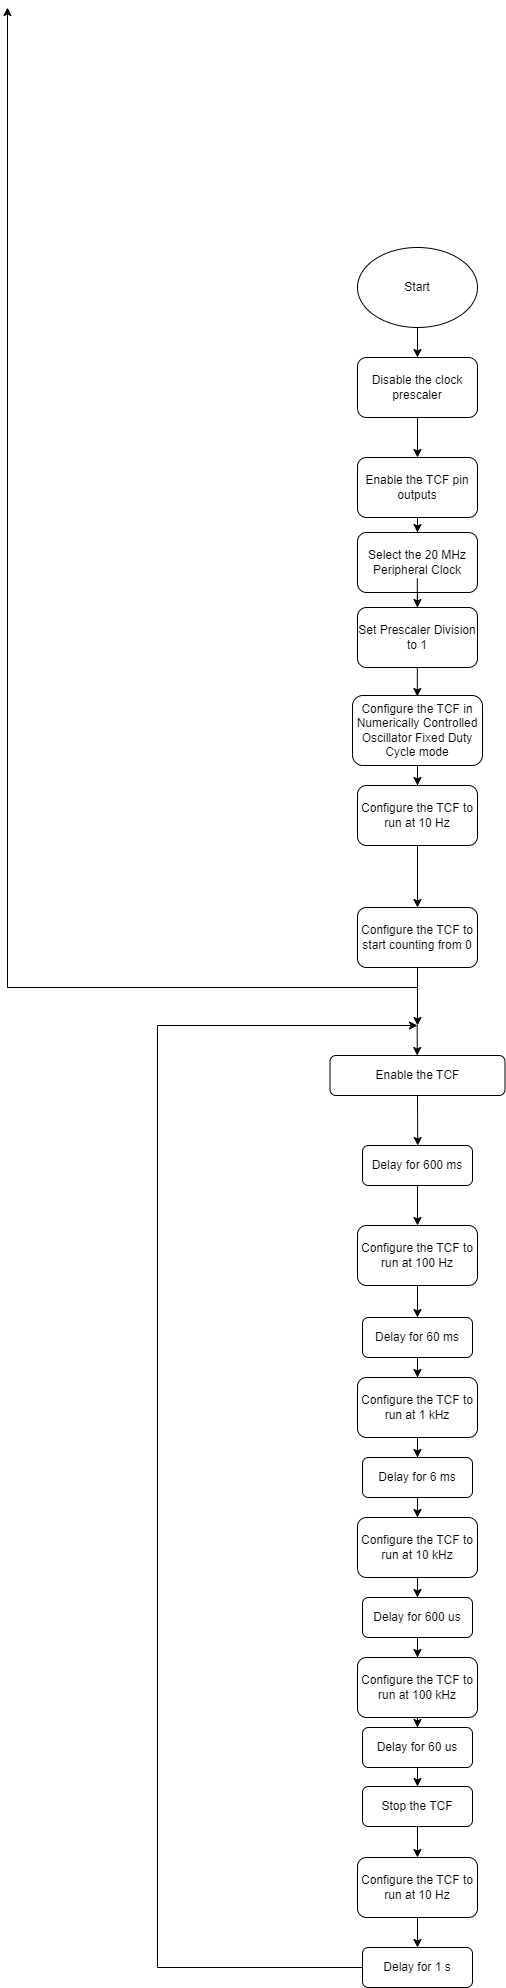

The diagram above was exported from draw.io. Its source (the exported page's mxGraphModel, read from the mxfile embedded in the PNG):
<mxGraphModel dx="2261" dy="2047" grid="1" gridSize="10" guides="1" tooltips="1" connect="1" arrows="1" fold="1" page="1" pageScale="1" pageWidth="827" pageHeight="1169" math="0" shadow="0">
  <root>
    <mxCell id="WIyWlLk6GJQsqaUBKTNV-0" />
    <mxCell id="WIyWlLk6GJQsqaUBKTNV-1" parent="WIyWlLk6GJQsqaUBKTNV-0" />
    <mxCell id="AUYf41w0NdS-sFng93zX-2" value="" style="edgeStyle=orthogonalEdgeStyle;rounded=0;orthogonalLoop=1;jettySize=auto;html=1;" parent="WIyWlLk6GJQsqaUBKTNV-1" source="AUYf41w0NdS-sFng93zX-0" target="AUYf41w0NdS-sFng93zX-1" edge="1">
      <mxGeometry relative="1" as="geometry" />
    </mxCell>
    <mxCell id="AUYf41w0NdS-sFng93zX-0" value="Start" style="ellipse;whiteSpace=wrap;html=1;" parent="WIyWlLk6GJQsqaUBKTNV-1" vertex="1">
      <mxGeometry x="350" y="240" width="120" height="80" as="geometry" />
    </mxCell>
    <mxCell id="AUYf41w0NdS-sFng93zX-4" value="" style="edgeStyle=orthogonalEdgeStyle;rounded=0;orthogonalLoop=1;jettySize=auto;html=1;" parent="WIyWlLk6GJQsqaUBKTNV-1" source="AUYf41w0NdS-sFng93zX-1" target="AUYf41w0NdS-sFng93zX-3" edge="1">
      <mxGeometry relative="1" as="geometry" />
    </mxCell>
    <mxCell id="AUYf41w0NdS-sFng93zX-1" value="Disable the clock prescaler" style="rounded=1;whiteSpace=wrap;html=1;" parent="WIyWlLk6GJQsqaUBKTNV-1" vertex="1">
      <mxGeometry x="350" y="350" width="120" height="60" as="geometry" />
    </mxCell>
    <mxCell id="ry7EzLMZXo5GZf_e-foL-5" value="" style="edgeStyle=orthogonalEdgeStyle;rounded=0;orthogonalLoop=1;jettySize=auto;html=1;" parent="WIyWlLk6GJQsqaUBKTNV-1" source="AUYf41w0NdS-sFng93zX-3" target="ry7EzLMZXo5GZf_e-foL-0" edge="1">
      <mxGeometry relative="1" as="geometry" />
    </mxCell>
    <mxCell id="AUYf41w0NdS-sFng93zX-3" value="Enable the TCF pin outputs" style="rounded=1;whiteSpace=wrap;html=1;" parent="WIyWlLk6GJQsqaUBKTNV-1" vertex="1">
      <mxGeometry x="350" y="450" width="120" height="60" as="geometry" />
    </mxCell>
    <mxCell id="AUYf41w0NdS-sFng93zX-5" value="Enable the TCF" style="rounded=1;whiteSpace=wrap;html=1;" parent="WIyWlLk6GJQsqaUBKTNV-1" vertex="1">
      <mxGeometry x="322.5" y="1048" width="175" height="40" as="geometry" />
    </mxCell>
    <mxCell id="ry7EzLMZXo5GZf_e-foL-17" value="" style="edgeStyle=orthogonalEdgeStyle;rounded=0;orthogonalLoop=1;jettySize=auto;html=1;" parent="WIyWlLk6GJQsqaUBKTNV-1" source="6UxLDFksszVtj1HpnyO2-0" target="ry7EzLMZXo5GZf_e-foL-14" edge="1">
      <mxGeometry relative="1" as="geometry" />
    </mxCell>
    <mxCell id="6UxLDFksszVtj1HpnyO2-0" value="Delay for 600 ms" style="rounded=1;whiteSpace=wrap;html=1;" parent="WIyWlLk6GJQsqaUBKTNV-1" vertex="1">
      <mxGeometry x="355" y="1138" width="110" height="40" as="geometry" />
    </mxCell>
    <mxCell id="ry7EzLMZXo5GZf_e-foL-39" value="" style="edgeStyle=orthogonalEdgeStyle;rounded=0;orthogonalLoop=1;jettySize=auto;html=1;" parent="WIyWlLk6GJQsqaUBKTNV-1" source="ry7EzLMZXo5GZf_e-foL-0" target="ry7EzLMZXo5GZf_e-foL-38" edge="1">
      <mxGeometry relative="1" as="geometry" />
    </mxCell>
    <mxCell id="ry7EzLMZXo5GZf_e-foL-0" value="Select the 20 MHz Peripheral Clock" style="rounded=1;whiteSpace=wrap;html=1;" parent="WIyWlLk6GJQsqaUBKTNV-1" vertex="1">
      <mxGeometry x="350" y="525" width="120" height="60" as="geometry" />
    </mxCell>
    <mxCell id="ry7EzLMZXo5GZf_e-foL-7" value="" style="edgeStyle=orthogonalEdgeStyle;rounded=0;orthogonalLoop=1;jettySize=auto;html=1;" parent="WIyWlLk6GJQsqaUBKTNV-1" source="ry7EzLMZXo5GZf_e-foL-1" target="ry7EzLMZXo5GZf_e-foL-2" edge="1">
      <mxGeometry relative="1" as="geometry" />
    </mxCell>
    <mxCell id="ry7EzLMZXo5GZf_e-foL-1" value="Configure the TCF in Numerically Controlled Oscillator Fixed Duty Cycle mode" style="rounded=1;whiteSpace=wrap;html=1;" parent="WIyWlLk6GJQsqaUBKTNV-1" vertex="1">
      <mxGeometry x="345" y="688" width="130" height="70" as="geometry" />
    </mxCell>
    <mxCell id="ry7EzLMZXo5GZf_e-foL-43" value="" style="edgeStyle=orthogonalEdgeStyle;rounded=0;orthogonalLoop=1;jettySize=auto;html=1;" parent="WIyWlLk6GJQsqaUBKTNV-1" source="ry7EzLMZXo5GZf_e-foL-2" target="ry7EzLMZXo5GZf_e-foL-4" edge="1">
      <mxGeometry relative="1" as="geometry" />
    </mxCell>
    <mxCell id="ry7EzLMZXo5GZf_e-foL-2" value="Configure the TCF to run at 10 Hz" style="rounded=1;whiteSpace=wrap;html=1;" parent="WIyWlLk6GJQsqaUBKTNV-1" vertex="1">
      <mxGeometry x="350" y="778" width="120" height="60" as="geometry" />
    </mxCell>
    <mxCell id="ry7EzLMZXo5GZf_e-foL-10" style="edgeStyle=orthogonalEdgeStyle;rounded=0;orthogonalLoop=1;jettySize=auto;html=1;" parent="WIyWlLk6GJQsqaUBKTNV-1" source="ry7EzLMZXo5GZf_e-foL-4" target="ry7EzLMZXo5GZf_e-foL-11" edge="1">
      <mxGeometry relative="1" as="geometry">
        <mxPoint x="410" y="940.0000000000002" as="targetPoint" />
        <Array as="points">
          <mxPoint x="410" y="980" />
        </Array>
      </mxGeometry>
    </mxCell>
    <mxCell id="ry7EzLMZXo5GZf_e-foL-35" style="edgeStyle=orthogonalEdgeStyle;rounded=0;orthogonalLoop=1;jettySize=auto;html=1;" parent="WIyWlLk6GJQsqaUBKTNV-1" source="ry7EzLMZXo5GZf_e-foL-4" edge="1">
      <mxGeometry relative="1" as="geometry">
        <mxPoint x="410" y="1018" as="targetPoint" />
      </mxGeometry>
    </mxCell>
    <mxCell id="ry7EzLMZXo5GZf_e-foL-4" value="Configure the TCF to start counting from 0" style="rounded=1;whiteSpace=wrap;html=1;" parent="WIyWlLk6GJQsqaUBKTNV-1" vertex="1">
      <mxGeometry x="350" y="900" width="120" height="60" as="geometry" />
    </mxCell>
    <mxCell id="ry7EzLMZXo5GZf_e-foL-11" value="" style="ellipse;whiteSpace=wrap;html=1;aspect=fixed;" parent="WIyWlLk6GJQsqaUBKTNV-1" vertex="1">
      <mxGeometry as="geometry" />
    </mxCell>
    <mxCell id="ry7EzLMZXo5GZf_e-foL-45" value="" style="edgeStyle=orthogonalEdgeStyle;rounded=0;orthogonalLoop=1;jettySize=auto;html=1;" parent="WIyWlLk6GJQsqaUBKTNV-1" source="ry7EzLMZXo5GZf_e-foL-14" target="ry7EzLMZXo5GZf_e-foL-44" edge="1">
      <mxGeometry relative="1" as="geometry" />
    </mxCell>
    <mxCell id="ry7EzLMZXo5GZf_e-foL-14" value="Configure the TCF to run at 100 Hz" style="rounded=1;whiteSpace=wrap;html=1;" parent="WIyWlLk6GJQsqaUBKTNV-1" vertex="1">
      <mxGeometry x="350" y="1218" width="120" height="60" as="geometry" />
    </mxCell>
    <mxCell id="ry7EzLMZXo5GZf_e-foL-21" value="" style="endArrow=classic;html=1;rounded=0;exitX=0.5;exitY=1;exitDx=0;exitDy=0;" parent="WIyWlLk6GJQsqaUBKTNV-1" source="AUYf41w0NdS-sFng93zX-5" edge="1">
      <mxGeometry width="50" height="50" relative="1" as="geometry">
        <mxPoint x="410" y="1090" as="sourcePoint" />
        <mxPoint x="410.21" y="1138" as="targetPoint" />
      </mxGeometry>
    </mxCell>
    <mxCell id="ry7EzLMZXo5GZf_e-foL-31" value="" style="edgeStyle=orthogonalEdgeStyle;rounded=0;orthogonalLoop=1;jettySize=auto;html=1;entryX=0.5;entryY=0;entryDx=0;entryDy=0;" parent="WIyWlLk6GJQsqaUBKTNV-1" target="ry7EzLMZXo5GZf_e-foL-30" edge="1">
      <mxGeometry relative="1" as="geometry">
        <mxPoint x="409.9675438596491" y="1819" as="sourcePoint" />
        <mxPoint x="409.95" y="1848.9999999999998" as="targetPoint" />
      </mxGeometry>
    </mxCell>
    <mxCell id="ry7EzLMZXo5GZf_e-foL-27" value="Stop the TCF" style="rounded=1;whiteSpace=wrap;html=1;" parent="WIyWlLk6GJQsqaUBKTNV-1" vertex="1">
      <mxGeometry x="355" y="1779" width="110" height="40" as="geometry" />
    </mxCell>
    <mxCell id="ry7EzLMZXo5GZf_e-foL-33" value="" style="edgeStyle=orthogonalEdgeStyle;rounded=0;orthogonalLoop=1;jettySize=auto;html=1;" parent="WIyWlLk6GJQsqaUBKTNV-1" source="ry7EzLMZXo5GZf_e-foL-30" target="ry7EzLMZXo5GZf_e-foL-32" edge="1">
      <mxGeometry relative="1" as="geometry" />
    </mxCell>
    <mxCell id="ry7EzLMZXo5GZf_e-foL-30" value="Configure the TCF to run at 10 Hz" style="rounded=1;whiteSpace=wrap;html=1;" parent="WIyWlLk6GJQsqaUBKTNV-1" vertex="1">
      <mxGeometry x="350" y="1850" width="120" height="60" as="geometry" />
    </mxCell>
    <mxCell id="ry7EzLMZXo5GZf_e-foL-36" style="edgeStyle=orthogonalEdgeStyle;rounded=0;orthogonalLoop=1;jettySize=auto;html=1;exitX=0;exitY=0.5;exitDx=0;exitDy=0;" parent="WIyWlLk6GJQsqaUBKTNV-1" source="ry7EzLMZXo5GZf_e-foL-32" edge="1">
      <mxGeometry relative="1" as="geometry">
        <mxPoint x="410" y="1018" as="targetPoint" />
        <mxPoint x="345" y="1649.14" as="sourcePoint" />
        <Array as="points">
          <mxPoint x="150" y="1960" />
          <mxPoint x="150" y="1018" />
        </Array>
      </mxGeometry>
    </mxCell>
    <mxCell id="ry7EzLMZXo5GZf_e-foL-32" value="Delay for 1 s" style="rounded=1;whiteSpace=wrap;html=1;" parent="WIyWlLk6GJQsqaUBKTNV-1" vertex="1">
      <mxGeometry x="355" y="1940" width="110" height="40" as="geometry" />
    </mxCell>
    <mxCell id="ry7EzLMZXo5GZf_e-foL-37" value="" style="endArrow=classic;html=1;rounded=0;" parent="WIyWlLk6GJQsqaUBKTNV-1" edge="1">
      <mxGeometry width="50" height="50" relative="1" as="geometry">
        <mxPoint x="409.71" y="1018" as="sourcePoint" />
        <mxPoint x="409.71" y="1048" as="targetPoint" />
      </mxGeometry>
    </mxCell>
    <mxCell id="ry7EzLMZXo5GZf_e-foL-42" value="" style="edgeStyle=orthogonalEdgeStyle;rounded=0;orthogonalLoop=1;jettySize=auto;html=1;" parent="WIyWlLk6GJQsqaUBKTNV-1" edge="1">
      <mxGeometry relative="1" as="geometry">
        <mxPoint x="409.82" y="571" as="sourcePoint" />
        <mxPoint x="409.82" y="689" as="targetPoint" />
      </mxGeometry>
    </mxCell>
    <mxCell id="ry7EzLMZXo5GZf_e-foL-38" value="Set Prescaler Division to 1" style="rounded=1;whiteSpace=wrap;html=1;" parent="WIyWlLk6GJQsqaUBKTNV-1" vertex="1">
      <mxGeometry x="350" y="600" width="120" height="60" as="geometry" />
    </mxCell>
    <mxCell id="ry7EzLMZXo5GZf_e-foL-47" value="" style="edgeStyle=orthogonalEdgeStyle;rounded=0;orthogonalLoop=1;jettySize=auto;html=1;" parent="WIyWlLk6GJQsqaUBKTNV-1" source="ry7EzLMZXo5GZf_e-foL-44" target="ry7EzLMZXo5GZf_e-foL-46" edge="1">
      <mxGeometry relative="1" as="geometry" />
    </mxCell>
    <mxCell id="ry7EzLMZXo5GZf_e-foL-44" value="Delay for 60 ms" style="rounded=1;whiteSpace=wrap;html=1;" parent="WIyWlLk6GJQsqaUBKTNV-1" vertex="1">
      <mxGeometry x="355" y="1310" width="110" height="40" as="geometry" />
    </mxCell>
    <mxCell id="ry7EzLMZXo5GZf_e-foL-52" style="edgeStyle=orthogonalEdgeStyle;rounded=0;orthogonalLoop=1;jettySize=auto;html=1;entryX=0.5;entryY=0;entryDx=0;entryDy=0;" parent="WIyWlLk6GJQsqaUBKTNV-1" source="ry7EzLMZXo5GZf_e-foL-46" target="ry7EzLMZXo5GZf_e-foL-48" edge="1">
      <mxGeometry relative="1" as="geometry" />
    </mxCell>
    <mxCell id="ry7EzLMZXo5GZf_e-foL-46" value="Configure the TCF to run at 1 kHz" style="rounded=1;whiteSpace=wrap;html=1;" parent="WIyWlLk6GJQsqaUBKTNV-1" vertex="1">
      <mxGeometry x="350" y="1370" width="120" height="60" as="geometry" />
    </mxCell>
    <mxCell id="ry7EzLMZXo5GZf_e-foL-53" value="" style="edgeStyle=orthogonalEdgeStyle;rounded=0;orthogonalLoop=1;jettySize=auto;html=1;" parent="WIyWlLk6GJQsqaUBKTNV-1" source="ry7EzLMZXo5GZf_e-foL-48" target="ry7EzLMZXo5GZf_e-foL-49" edge="1">
      <mxGeometry relative="1" as="geometry" />
    </mxCell>
    <mxCell id="ry7EzLMZXo5GZf_e-foL-48" value="Delay for 6 ms" style="rounded=1;whiteSpace=wrap;html=1;" parent="WIyWlLk6GJQsqaUBKTNV-1" vertex="1">
      <mxGeometry x="355" y="1450" width="110" height="40" as="geometry" />
    </mxCell>
    <mxCell id="ry7EzLMZXo5GZf_e-foL-57" style="edgeStyle=orthogonalEdgeStyle;rounded=0;orthogonalLoop=1;jettySize=auto;html=1;entryX=0.5;entryY=0;entryDx=0;entryDy=0;" parent="WIyWlLk6GJQsqaUBKTNV-1" source="ry7EzLMZXo5GZf_e-foL-49" target="ry7EzLMZXo5GZf_e-foL-54" edge="1">
      <mxGeometry relative="1" as="geometry" />
    </mxCell>
    <mxCell id="ry7EzLMZXo5GZf_e-foL-49" value="Configure the TCF to run at 10 kHz" style="rounded=1;whiteSpace=wrap;html=1;" parent="WIyWlLk6GJQsqaUBKTNV-1" vertex="1">
      <mxGeometry x="350" y="1510" width="120" height="60" as="geometry" />
    </mxCell>
    <mxCell id="ry7EzLMZXo5GZf_e-foL-58" value="" style="edgeStyle=orthogonalEdgeStyle;rounded=0;orthogonalLoop=1;jettySize=auto;html=1;" parent="WIyWlLk6GJQsqaUBKTNV-1" source="ry7EzLMZXo5GZf_e-foL-54" target="ry7EzLMZXo5GZf_e-foL-55" edge="1">
      <mxGeometry relative="1" as="geometry" />
    </mxCell>
    <mxCell id="ry7EzLMZXo5GZf_e-foL-54" value="Delay for 600 us" style="rounded=1;whiteSpace=wrap;html=1;" parent="WIyWlLk6GJQsqaUBKTNV-1" vertex="1">
      <mxGeometry x="355" y="1590" width="110" height="40" as="geometry" />
    </mxCell>
    <mxCell id="ry7EzLMZXo5GZf_e-foL-60" value="" style="edgeStyle=orthogonalEdgeStyle;rounded=0;orthogonalLoop=1;jettySize=auto;html=1;" parent="WIyWlLk6GJQsqaUBKTNV-1" source="ry7EzLMZXo5GZf_e-foL-55" target="ry7EzLMZXo5GZf_e-foL-59" edge="1">
      <mxGeometry relative="1" as="geometry" />
    </mxCell>
    <mxCell id="ry7EzLMZXo5GZf_e-foL-55" value="Configure the TCF to run at 100 kHz" style="rounded=1;whiteSpace=wrap;html=1;" parent="WIyWlLk6GJQsqaUBKTNV-1" vertex="1">
      <mxGeometry x="350" y="1650" width="120" height="60" as="geometry" />
    </mxCell>
    <mxCell id="ry7EzLMZXo5GZf_e-foL-64" style="edgeStyle=orthogonalEdgeStyle;rounded=0;orthogonalLoop=1;jettySize=auto;html=1;entryX=0.5;entryY=0;entryDx=0;entryDy=0;" parent="WIyWlLk6GJQsqaUBKTNV-1" edge="1">
      <mxGeometry relative="1" as="geometry">
        <mxPoint x="409.9728328611899" y="1760" as="sourcePoint" />
        <mxPoint x="409.97" y="1779" as="targetPoint" />
      </mxGeometry>
    </mxCell>
    <mxCell id="ry7EzLMZXo5GZf_e-foL-59" value="Delay for 60 us" style="rounded=1;whiteSpace=wrap;html=1;" parent="WIyWlLk6GJQsqaUBKTNV-1" vertex="1">
      <mxGeometry x="355" y="1720" width="110" height="40" as="geometry" />
    </mxCell>
  </root>
</mxGraphModel>